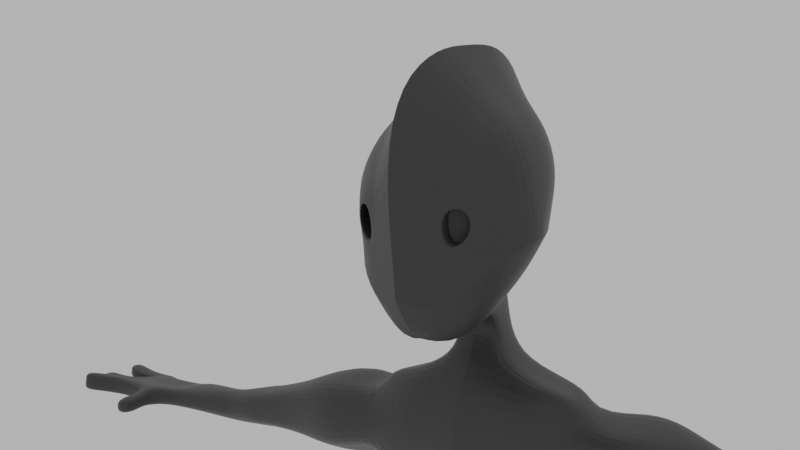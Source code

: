 # Source: 011.blend  (saved by Blender 2.80.75; exported with 4.5.12 LTS)
import bpy
from mathutils import Matrix  # noqa: F401  (used for matrix-valued properties, if any)

bpy.ops.wm.read_factory_settings(use_empty=True)
scene = bpy.context.scene
scene.name = 'Scene'

# ---- collections
col_collection = bpy.data.collections.new('Collection'); scene.collection.children.link(col_collection)

# ---- materials (node trees are filled in below, after node groups)
mat_material_002 = bpy.data.materials.new('Material.002')
mat_material_002.use_transparent_shadow = False

# ---- material node trees
mat_material_002.use_nodes = True; mat_material_002.node_tree.nodes.clear()
_N = mat_material_002.node_tree.nodes; _L = mat_material_002.node_tree.links
n0 = _N.new('ShaderNodeOutputMaterial'); n0.name = 'Material Output'; n0.location = (300, 300)
n1 = _N.new('ShaderNodeBsdfPrincipled'); n1.name = 'Principled BSDF'; n1.location = (10, 300)
n1.distribution = 'GGX'
n1.subsurface_method = 'BURLEY'
n1.inputs[0].default_value = (0.03741, 0.03741, 0.03741, 1.0)
n1.inputs[3].default_value = 1.45
n1.inputs[27].default_value = (0.0, 0.0, 0.0, 1.0)
n1.inputs[28].default_value = 1.0
_L.new(n1.outputs[0], n0.inputs[0])
n0.is_active_output = True

# ---- world
world_world = bpy.data.worlds.new('World'); scene.world = world_world
world_world.use_nodes = True; world_world.node_tree.nodes.clear()
_N = world_world.node_tree.nodes; _L = world_world.node_tree.links
n0 = _N.new('ShaderNodeOutputWorld'); n0.name = 'World Output'; n0.location = (300, 300)
n1 = _N.new('ShaderNodeBackground'); n1.name = 'Background'; n1.location = (10, 300)
n1.inputs[0].default_value = (0.5277, 0.5277, 0.5277, 1.0)
_L.new(n1.outputs[0], n0.inputs[0])
n0.is_active_output = True
world_world.color = (0.05088, 0.05088, 0.05088)
world_world.use_sun_shadow = False
world_world.sun_shadow_jitter_overblur = 0.0

# ---- cameras
cam_camera_001 = bpy.data.cameras.new('Camera.001')

# ---- meshes
me_cube_001 = bpy.data.meshes.new('Cube.001')
me_cube_001.from_pydata([(-0.8194, -0.6167, -1.488), (-0.8194, -0.8194, 0.8194), (-0.8194, 0.6859, -0.6933), (-0.8194, 1.24, 0.9309), (-1.0, 0.3333, -1.0), (-1.0, -0.2473, -1.284), (-1.0, -0.832, -0.8876), (-0.9342, -0.9647, 0.0257), (-1.0, -0.2008, 1.035), (-1.0, 0.6819, 1.092), (-1.0, 1.179, 0.3806), (-1.0, 1.0, -0.3333), (-0.3333, 0.8517, -0.8591), (-0.3333, 1.615, 1.163), (-0.3333, -0.7034, -1.979), (-0.3333, -1.0, 1.0), (-0.455, 1.071, 1.528), (-0.455, -0.2574, 1.418), (-0.455, 0.455, -1.365), (-0.455, -0.2871, -1.919), (-0.455, -1.069, -1.434), (-0.5209, -1.218, 0.03946), (-0.455, 1.365, -0.455), (-0.455, 1.714, 0.5474), (-1.365, -0.146, -0.4779), (-1.365, 0.1564, -0.4664), (-1.365, -0.455, 0.455), (-1.365, 0.4766, 0.4608), (0.0, 0.89, -0.588), (0.0, 1.78, 1.768), (0.0, -0.9215, -1.892), (0.0, -1.267, 1.578), (0.0, 1.145, 2.193), (0.0, -0.402, 2.064), (0.0, 1.302, -1.783), (0.0, -0.4326, -1.836), (0.0, -1.347, -1.257), (0.0, -1.581, 0.5766), (0.0, 1.488, -0.1173), (0.0, 1.902, 1.053), (0.2436, 0.2825, -0.708), (0.2096, 0.5427, -0.3485), (0.2379, 0.5116, -0.3419), (-0.9342, -0.9147, -0.4602), (-1.0, 1.065, -0.07216), (-0.5209, -1.121, -0.7179), (-0.455, 1.493, -0.08834), (-1.365, -0.2591, -0.1367), (-1.365, 0.2735, -0.1273), (0.0, 1.64, 0.3107), (0.0, -1.433, -0.5866), (-0.882, -0.95, -0.4142), (-0.882, -0.9874, -0.05108), (-0.5731, -1.177, -0.0408), (-0.5731, -1.104, -0.6068), (-0.9312, -0.7017, -0.3685), (-0.9312, -0.751, 0.1103), (-0.5239, -1.0, 0.1238), (-0.5239, -0.905, -0.6225), (-0.9312, -0.7017, -0.3685), (-0.9312, -0.751, 0.1103), (-0.5239, -1.0, 0.1238), (-0.5239, -0.905, -0.6225), (-1.0, 0.04301, -1.142), (-1.0, 0.2405, 1.064), (-0.455, 0.4066, 1.473), (-0.455, 0.08399, -1.642), (-1.365, 0.005193, -0.4722), (-1.365, 0.01078, 0.4579), (0.0, -0.002367, -1.507), (0.0, 0.3714, 2.129), (-1.365, 0.007235, -0.132), (0.0, 1.182, -1.226), (-0.2938, 1.102, -1.407), (-0.3764, 0.7244, -1.625), (0.0, 1.553, -2.273), (-0.3764, 0.4207, -1.706), (0.0, 0.3875, -1.579), (-0.2702, 1.206, -1.885), (-0.3358, 0.8686, -1.965), (0.0, 1.757, -2.722), (-0.3358, 0.619, -1.958), (0.0, 0.6176, -1.871), (-0.3301, 1.424, -2.302), (-0.4366, 0.8885, -2.351), (-0.4389, 0.5061, -2.284), (0.0, 0.4794, -2.257), (-0.409, 1.599, -2.686), (0.0, 1.606, -4.497), (-0.5456, 0.1429, -2.895), (0.0, 0.05491, -2.974), (0.0, 1.932, -3.391), (-0.4102, 1.752, -3.261), (0.0, 1.533, -5.449), (-0.5456, 0.08964, -3.5), (0.0, -0.006291, -3.679), (-0.409, 1.47, -4.21), (0.0, 1.544, -6.434), (-0.5456, 0.195, -3.827), (0.0, 0.1141, -4.057), (-0.4466, 1.348, -5.17), (-0.5456, 0.5068, -4.83), (0.0, 0.4765, -5.226), (-0.8255, 1.312, -5.672), (-1.084, 1.657, -7.093), (-0.8145, 0.6583, -5.684), (0.0, 0.6906, -6.609), (-0.8661, 1.424, -2.591), (-0.9726, 0.8885, -2.639), (-0.9749, 0.506, -2.572), (-0.945, 1.599, -2.686), (-1.082, 0.1467, -2.895), (-1.082, 0.09832, -3.5), (-1.114, 2.19, -3.348), (-1.082, 0.2049, -3.827), (-0.963, 1.349, -5.166), (-0.945, 1.47, -4.21), (-1.082, 0.5169, -4.83), (-0.9109, 1.307, -5.689), (-1.096, 0.377, -6.956), (-0.9318, 0.6624, -5.688), (-1.485, 1.424, -2.701), (-1.591, 0.8885, -2.749), (-1.814, 0.8264, -3.07), (-1.593, 0.5063, -2.682), (-1.627, 1.247, -3.004), (-1.699, 0.4855, -3.114), (-1.69, 0.2214, -3.485), (-1.573, 1.618, -3.281), (-3.476, 1.33, -3.247), (-1.561, 0.3112, -3.763), (-1.064, 1.348, -5.171), (-1.412, 0.7963, -4.958), (-1.445, 1.381, -4.089), (-1.769, 0.7995, -3.967), (-1.192, 0.519, -4.83), (-1.025, 1.304, -5.696), (-1.119, 0.798, -5.763), (-0.9411, 0.4968, -6.476), (-0.9535, 1.517, -6.407), (0.0, 1.793, -6.922), (0.0, 0.5421, -6.996), (-1.153, 1.517, -6.479), (-1.227, 0.717, -6.611), (0.0, 1.6, -7.098), (-1.368, 0.6901, -7.117), (0.0, 0.7361, -7.476), (0.0, 0.3874, -7.379), (-1.409, 1.678, -7.11), (-1.5, 0.6914, -7.264), (0.0, 0.89, -0.588), (0.0, -1.267, 1.578), (0.0, -0.4326, -1.836), (0.0, -1.347, -1.257), (0.0, -1.581, 0.5766), (0.0, 1.78, 1.768), (0.0, -0.9215, -1.892), (0.0, 1.145, 2.193), (0.0, -0.402, 2.064), (0.0, 1.488, -0.1173), (0.0, 1.902, 1.053), (0.0, 1.64, 0.3107), (0.0, -1.433, -0.5866), (0.0, -0.002367, -1.507), (0.0, 0.3714, 2.129), (0.0, 1.182, -1.226), (0.0, 0.3875, -1.579), (0.0, 1.302, -1.783), (0.0, 0.6176, -1.871), (0.0, 1.553, -2.273), (0.0, 0.4794, -2.257), (0.0, 1.757, -2.722), (0.0, 0.05491, -2.974), (0.0, 1.932, -3.391), (0.0, 1.533, -5.449), (0.0, -0.006291, -3.679), (0.0, 1.606, -4.497), (0.0, 1.544, -6.434), (0.0, 0.1141, -4.057), (0.0, 0.4765, -5.226), (0.0, 0.6906, -6.609), (0.0, 1.793, -6.922), (0.0, 0.5421, -6.996), (0.0, 1.836, -7.179), (0.0, 0.7361, -7.476), (0.0, 0.3874, -7.379), (-2.267, 1.569, -2.859), (-2.702, 0.809, -3.011), (-2.434, 0.2367, -3.114), (-2.434, 0.197, -3.601), (-2.267, 1.707, -3.308), (-4.26, 1.308, -3.455), (-2.249, 0.2941, -3.999), (-2.083, 1.451, -4.467), (-2.518, 0.809, -4.17), (-3.767, 0.8714, -3.349), (-3.587, 0.5391, -3.417), (-3.587, 0.5155, -3.743), (-3.476, 1.412, -3.547), (-3.464, 0.5731, -4.009), (-3.352, 1.26, -4.321), (-3.643, 0.8714, -4.123), (-4.484, 0.9074, -3.534), (-4.346, 0.6051, -3.587), (-4.346, 0.5842, -3.838), (-4.26, 1.38, -3.687), (-6.334, 1.359, -3.777), (-4.251, 0.6354, -4.043), (-4.165, 1.245, -4.284), (-4.389, 0.9074, -4.131), (-5.15, 1.249, -3.722), (-5.358, 0.9378, -3.665), (-5.2, 0.7192, -3.798), (-5.2, 0.7034, -3.944), (-5.15, 1.304, -3.856), (-5.145, 0.742, -4.063), (-5.095, 1.202, -4.204), (-5.268, 0.9378, -4.23), (-6.52, 0.9422, -3.811), (-6.406, 0.6038, -3.748), (-6.406, 0.5813, -3.943), (-6.334, 1.438, -3.877), (-6.327, 0.6364, -4.103), (-6.255, 1.292, -4.137), (-6.442, 0.9422, -4.071), (-2.608, 1.403, -4.521), (-3.036, 0.8268, -4.229), (-2.954, 0.2979, -3.668), (-2.954, 0.333, -3.189), (-2.772, 0.3835, -4.06), (-2.789, 1.629, -3.38), (-2.789, 1.507, -2.938), (-3.218, 0.8268, -3.088), (-5.059, 0.9242, -3.598), (-4.765, 1.232, -4.212), (-4.831, 1.288, -3.642), (-4.831, 1.353, -3.801), (-4.824, 0.6885, -4.046), (-4.96, 0.9242, -4.216), (-4.89, 0.6615, -3.732), (-4.89, 0.6428, -3.905), (-4.687, 0.9147, -3.566), (-4.467, 1.306, -3.489), (-4.594, 0.9147, -4.152), (-4.551, 0.6167, -3.618), (-4.551, 0.5962, -3.864), (-4.374, 1.245, -4.302), (-4.467, 1.377, -3.716), (-4.458, 0.6464, -4.066), (-4.508, 0.9083, -3.538), (-4.284, 1.307, -3.459), (-4.413, 0.9083, -4.134), (-4.37, 0.6065, -3.59), (-4.37, 0.5856, -3.841), (-4.189, 1.245, -4.286), (-4.284, 1.38, -3.69), (-4.275, 0.6367, -4.046), (-0.1186, 0.3863, -7.333), (-0.4078, 0.5225, -6.771), (-0.3017, 0.7256, -7.441), (-0.07729, 1.772, -6.877), (0.0, 1.769, -7.011), (-0.1487, 1.858, -7.381), (-0.4938, 1.989, -8.382), (-1.543, 1.782, -8.491), (-1.64, 0.6651, -8.94), (-0.4577, 0.7038, -8.658), (-1.473, 0.3237, -8.639), (-0.3446, 0.3338, -8.456), (-0.7405, 1.516, -9.191), (-1.306, 1.405, -9.145), (-1.402, 0.8043, -9.373), (-0.7488, 0.8251, -9.341), (-1.283, 0.6206, -9.23), (-0.669, 0.6261, -9.245), (-0.6885, 1.588, -10.17), (-1.273, 1.462, -9.903), (-1.461, 0.7832, -10.11), (-0.7543, 0.8068, -10.32), (-1.281, 0.5757, -10.0), (-0.6329, 0.5819, -10.25), (-0.5462, 1.904, -11.12), (-1.427, 1.714, -10.72), (-1.711, 0.6901, -11.03), (-0.6454, 0.7256, -11.35), (-1.44, 0.377, -10.87), (-0.4624, 0.3863, -11.24), (-0.6382, 1.904, -10.96), (-1.605, 1.714, -10.92), (-1.711, 0.6901, -11.03), (-0.6454, 0.7256, -11.35), (-1.44, 0.377, -10.87), (-0.4624, 0.3863, -11.24), (-0.5909, 1.904, -11.48), (-1.335, 1.714, -11.59), (-1.711, 0.6901, -11.75), (-0.8676, 0.7256, -11.92), (-1.44, 0.377, -11.59), (-0.4624, 0.3863, -11.96), (-1.505, -0.2016, -11.84), (-1.505, -0.2016, -11.27), (-1.677, 1.813, -12.15), (-1.677, 1.813, -10.68), (-0.6244, -0.2016, -11.84), (-0.6244, -0.2016, -11.27), (-0.4523, 1.813, -12.3), (-0.4523, 1.813, -10.68), (-1.245, -0.3705, -11.59), (-1.245, -0.3705, -11.25), (-0.8848, -0.3705, -11.25), (-0.8848, -0.3705, -11.59), (-1.677, 0.8058, -11.93), (-1.677, 0.8058, -10.92), (-0.4523, 0.8058, -11.93), (-0.4523, 0.8058, -10.92), (-7.259, 1.398, -3.785), (-7.167, 0.925, -3.821), (-7.224, 0.5866, -3.766), (-7.224, 0.564, -3.97), (-7.259, 1.477, -3.889), (-6.843, 0.9336, -3.816), (-7.263, 0.6191, -4.136), (-7.298, 1.331, -4.159), (-7.206, 0.925, -4.09), (-6.114, 0.6554, -4.083), (-6.189, 0.6033, -3.947), (-6.047, 1.276, -4.243), (-6.231, 0.9414, -4.159), (-6.121, 1.414, -3.847), (-6.121, 1.34, -3.693), (-6.312, 0.9414, -3.73), (-6.189, 0.6246, -3.78), (-7.803, 1.303, -3.821), (-7.738, 1.004, -3.847), (-7.774, 0.594, -3.748), (-7.774, 0.5715, -3.951), (-7.803, 1.359, -3.896), (-7.653, 0.9029, -3.886), (-7.813, 0.6265, -4.117), (-7.831, 1.255, -4.089), (-7.765, 1.004, -4.04), (-6.775, 1.284, -4.148), (-6.795, 1.351, -3.781), (-6.795, 1.429, -3.883), (-6.794, 0.6277, -4.119), (-6.823, 0.9336, -4.08), (-6.814, 0.5952, -3.757), (-6.814, 0.5727, -3.956), (-7.147, 0.3324, -3.858), (-7.147, 0.3178, -3.99), (-7.172, 0.3535, -4.098), (-6.867, 0.3591, -4.088), (-6.881, 0.338, -3.852), (-6.881, 0.3234, -3.982), (-7.163, 0.1536, -3.859), (-7.163, 0.1366, -4.011), (-7.192, 0.178, -4.136), (-6.84, 0.1845, -4.124), (-6.855, 0.1601, -3.851), (-6.855, 0.1431, -4.001), (-7.147, -0.1413, -3.899), (-7.147, -0.1572, -4.042), (-7.174, -0.1184, -4.159), (-6.843, -0.1123, -4.148), (-6.857, -0.1352, -3.892), (-6.857, -0.1511, -4.033), (-8.002, 0.5091, -3.705), (-7.988, 0.4916, -3.908), (-8.17, 0.8085, -3.767), (-8.101, 0.8257, -3.844), (-8.053, 0.5102, -4.074), (-8.2, 0.7842, -4.037), (-8.269, 0.3822, -3.683), (-8.255, 0.3647, -3.887), (-8.437, 0.6816, -3.746), (-8.368, 0.6988, -3.822), (-8.32, 0.3833, -4.053), (-8.467, 0.6573, -4.016), (-8.538, 0.2548, -3.662), (-8.524, 0.2373, -3.865), (-8.705, 0.5542, -3.724), (-8.637, 0.5714, -3.8), (-8.588, 0.2559, -4.031), (-8.736, 0.5299, -3.994), (-8.103, 1.16, -3.859), (-8.119, 0.9442, -3.877), (-8.092, 1.198, -3.912), (-8.092, 0.9206, -3.916), (-8.132, 1.133, -4.049), (-8.138, 0.9498, -4.014), (-8.532, 1.174, -3.872), (-8.547, 0.9677, -3.889), (-8.521, 1.21, -3.923), (-8.521, 0.9451, -3.926), (-8.559, 1.148, -4.053), (-8.565, 0.973, -4.02), (-8.865, 1.237, -3.845), (-8.887, 0.9352, -3.87), (-8.849, 1.29, -3.919), (-8.849, 0.9023, -3.924), (-8.905, 1.199, -4.11), (-8.913, 0.9431, -4.061), (-7.396, 1.569, -3.821), (-7.427, 1.615, -3.894), (-7.701, 1.332, -3.846), (-7.723, 1.365, -3.899), (-7.392, 1.514, -4.085), (-7.698, 1.293, -4.036), (-8.099, 1.583, -3.828), (-8.134, 1.584, -3.875), (-8.088, 1.338, -3.845), (-8.113, 1.339, -3.878), (-8.069, 1.565, -3.996), (-8.066, 1.325, -3.965), (-8.558, 1.719, -3.707), (-8.605, 1.781, -3.812), (-8.618, 1.374, -3.743), (-8.652, 1.418, -3.818), (-8.547, 1.642, -4.081), (-8.611, 1.318, -4.012)], [], [(27, 9, 3, 10), (21, 15, 1, 7), (17, 8, 1, 15), (158, 17, 15, 151), (155, 13, 16, 157), (164, 65, 17, 158), (13, 3, 9, 16), (65, 64, 8, 17), (5, 19, 14, 0), (2, 12, 18, 4), (63, 66, 19, 5), (14, 20, 6, 0), (7, 43, 51, 52), (156, 153, 20, 14), (162, 154, 21, 45), (154, 151, 15, 21), (2, 11, 22, 12), (44, 10, 23, 46), (10, 3, 13, 23), (4, 25, 11, 2), (48, 27, 10, 44), (0, 6, 24, 5), (63, 67, 25, 4), (43, 7, 26, 47), (71, 68, 27, 48), (7, 1, 8, 26), (68, 64, 9, 27), (160, 155, 29, 39), (161, 160, 39, 49), (150, 159, 38, 28), (163, 69, 35, 152), (66, 18, 74, 76), (152, 35, 30, 156), (159, 161, 49, 38), (67, 71, 48, 25), (6, 43, 47, 24), (25, 48, 44, 11), (11, 44, 46, 22), (153, 162, 45, 20), (20, 45, 43, 6), (54, 53, 57, 58), (43, 45, 54, 51), (21, 7, 52, 53), (45, 21, 53, 54), (58, 57, 61, 62), (52, 51, 55, 56), (51, 54, 58, 55), (53, 52, 56, 57), (62, 61, 60, 59), (56, 55, 59, 60), (55, 58, 62, 59), (57, 56, 60, 61), (24, 47, 71, 67), (150, 28, 72, 165), (26, 8, 64, 68), (47, 26, 68, 71), (5, 24, 67, 63), (4, 18, 66, 63), (16, 9, 64, 65), (157, 16, 65, 164), (74, 73, 78, 79), (165, 72, 34, 167), (18, 12, 73, 74), (163, 66, 76, 166), (79, 78, 83, 84), (167, 34, 75, 169), (166, 76, 81, 168), (76, 74, 79, 81), (169, 75, 80, 171), (105, 101, 117, 120), (168, 81, 85, 170), (81, 79, 84, 85), (172, 89, 94, 175), (84, 83, 107, 108), (89, 85, 109, 111), (170, 85, 89, 172), (100, 103, 118, 115), (175, 94, 98, 178), (92, 96, 116, 113), (171, 80, 91, 173), (96, 100, 115, 116), (178, 98, 101, 179), (173, 91, 88, 176), (101, 98, 114, 117), (98, 94, 112, 114), (179, 101, 105, 180), (176, 88, 93, 174), (85, 84, 108, 109), (138, 143, 149, 119), (135, 132, 137, 120, 117), (87, 92, 113, 110), (174, 93, 97, 177), (117, 114, 130, 135), (108, 107, 121, 122), (139, 104, 148, 142), (110, 113, 128, 125), (113, 116, 133, 128), (112, 111, 126, 127), (115, 118, 136, 131), (114, 112, 127, 130), (109, 108, 122, 124), (83, 87, 110, 107), (137, 136, 142, 143), (94, 89, 111, 112), (177, 97, 140, 181), (124, 122, 123, 126), (133, 134, 194, 193), (122, 121, 125, 123), (125, 128, 190, 186), (134, 130, 192, 194), (130, 134, 132, 135), (130, 127, 189, 192), (134, 133, 131, 132), (132, 131, 136, 137), (111, 109, 124, 126), (116, 115, 131, 133), (107, 110, 125, 121), (104, 145, 149, 148), (143, 142, 148, 149), (180, 105, 138, 258, 182), (118, 103, 139, 142, 136), (183, 144, 146, 184), (184, 146, 147, 185), (119, 149, 145), (182, 258, 257, 185), (141, 182, 185, 147), (257, 119, 267, 268), (262, 259, 266, 263), (106, 180, 182, 141), (139, 260, 262, 104), (103, 177, 181, 260, 139), (100, 174, 177, 103), (96, 176, 174, 100), (102, 179, 180, 106), (92, 173, 176, 96), (99, 178, 179, 102), (87, 171, 173, 92), (95, 175, 178, 99), (86, 170, 172, 90), (90, 172, 175, 95), (82, 168, 170, 86), (83, 169, 171, 87), (77, 166, 168, 82), (78, 167, 169, 83), (69, 163, 166, 77), (73, 165, 167, 78), (32, 157, 164, 70), (12, 150, 165, 73), (36, 50, 162, 153), (22, 46, 161, 159), (19, 152, 156, 14), (66, 163, 152, 19), (12, 22, 159, 150), (46, 23, 160, 161), (23, 13, 155, 160), (37, 31, 151, 154), (50, 37, 154, 162), (30, 36, 153, 156), (70, 164, 158, 33), (29, 155, 157, 32), (33, 158, 151, 31), (120, 137, 143, 138, 105), (231, 230, 198, 129), (229, 227, 197, 199), (225, 226, 201, 200), (227, 228, 196, 197), (123, 125, 186, 187), (128, 133, 193, 190), (126, 123, 187, 188), (127, 126, 188, 189), (199, 197, 204, 207), (200, 201, 209, 208), (197, 196, 203, 204), (196, 195, 202, 203), (230, 225, 200, 198), (232, 231, 129, 195), (226, 229, 199, 201), (228, 232, 195, 196), (238, 237, 215, 217), (233, 235, 210, 211), (236, 234, 216, 214), (235, 236, 214, 210), (129, 198, 205, 191), (198, 200, 208, 205), (195, 129, 191, 202), (201, 199, 207, 209), (328, 326, 223, 221), (329, 328, 221, 206), (324, 325, 220, 222), (326, 327, 224, 223), (239, 233, 211, 212), (240, 239, 212, 213), (234, 238, 217, 216), (237, 240, 213, 215), (345, 344, 321, 323), (320, 342, 315, 316), (343, 341, 322, 319), (342, 343, 319, 315), (330, 329, 206, 218), (327, 324, 222, 224), (331, 330, 218, 219), (325, 331, 219, 220), (188, 187, 232, 228), (194, 192, 229, 226), (187, 186, 231, 232), (190, 193, 225, 230), (189, 188, 228, 227), (193, 194, 226, 225), (192, 189, 227, 229), (186, 190, 230, 231), (248, 245, 240, 237), (246, 243, 238, 234), (245, 244, 239, 240), (244, 241, 233, 239), (242, 247, 236, 235), (247, 246, 234, 236), (241, 242, 235, 233), (243, 248, 237, 238), (251, 256, 248, 243), (249, 250, 242, 241), (255, 254, 246, 247), (250, 255, 247, 242), (252, 249, 241, 244), (253, 252, 244, 245), (254, 251, 243, 246), (256, 253, 245, 248), (207, 204, 253, 256), (208, 209, 251, 254), (204, 203, 252, 253), (203, 202, 249, 252), (191, 205, 255, 250), (205, 208, 254, 255), (202, 191, 250, 249), (209, 207, 256, 251), (257, 259, 184, 185), (259, 262, 183, 184), (257, 258, 138, 119), (266, 268, 274, 272), (264, 263, 269, 270), (119, 145, 265, 267), (104, 262, 263, 264), (259, 257, 268, 266), (145, 104, 264, 265), (269, 272, 278, 275), (271, 270, 276, 277), (267, 265, 271, 273), (265, 264, 270, 271), (263, 266, 272, 269), (268, 267, 273, 274), (276, 275, 281, 282), (280, 279, 285, 286), (274, 273, 279, 280), (270, 269, 275, 276), (272, 274, 280, 278), (273, 271, 277, 279), (281, 284, 290, 287), (283, 282, 288, 289), (278, 280, 286, 284), (279, 277, 283, 285), (277, 276, 282, 283), (275, 278, 284, 281), (262, 260, 181, 140, 261, 144, 183), (290, 292, 298, 296), (288, 287, 293, 294), (286, 285, 291, 292), (282, 281, 287, 288), (284, 286, 292, 290), (285, 283, 289, 291), (295, 296, 298, 297), (294, 293, 296, 295), (291, 289, 295, 297), (289, 288, 294, 295), (287, 290, 296, 293), (292, 291, 297, 298), (311, 312, 302, 301), (301, 302, 306, 305), (313, 314, 304, 303), (300, 299, 307, 308), (311, 313, 303, 299), (314, 312, 300, 304), (310, 309, 308, 307), (299, 303, 310, 307), (304, 300, 308, 309), (303, 304, 309, 310), (306, 302, 312, 314), (301, 305, 313, 311), (305, 306, 314, 313), (299, 300, 312, 311), (153, 20, 6, 24, 67, 25, 11, 22, 159, 38, 36), (317, 316, 333, 334), (323, 321, 338, 340), (316, 315, 332, 333), (336, 332, 404, 405), (346, 320, 316, 317), (344, 347, 353, 351), (341, 345, 323, 322), (347, 346, 352, 353), (213, 212, 331, 325), (212, 211, 330, 331), (217, 215, 324, 327), (211, 210, 329, 330), (216, 217, 327, 326), (215, 213, 325, 324), (210, 214, 328, 329), (214, 216, 326, 328), (339, 340, 389, 388), (337, 340, 371, 369), (335, 334, 366, 367), (340, 337, 387, 389), (318, 317, 334, 335), (322, 323, 340, 339), (321, 318, 335, 338), (332, 315, 402, 404), (222, 220, 347, 344), (223, 224, 345, 341), (220, 219, 346, 347), (219, 218, 320, 346), (206, 221, 343, 342), (221, 223, 341, 343), (218, 206, 342, 320), (224, 222, 344, 345), (348, 349, 355, 354), (350, 351, 357, 356), (317, 318, 349, 348), (321, 344, 351, 350), (346, 317, 348, 352), (318, 321, 350, 349), (359, 358, 364, 365), (355, 356, 362, 361), (351, 353, 359, 357), (352, 348, 354, 358), (349, 350, 356, 355), (353, 352, 358, 359), (365, 364, 360, 361), (363, 365, 361, 362), (356, 357, 363, 362), (354, 355, 361, 360), (357, 359, 365, 363), (358, 354, 360, 364), (368, 369, 375, 374), (369, 371, 377, 375), (338, 335, 367, 370), (333, 337, 369, 368), (340, 338, 370, 371), (334, 333, 368, 366), (376, 373, 379, 382), (377, 376, 382, 383), (367, 366, 372, 373), (371, 370, 376, 377), (370, 367, 373, 376), (366, 368, 374, 372), (379, 381, 383, 382), (378, 380, 381, 379), (372, 374, 380, 378), (375, 377, 383, 381), (374, 375, 381, 380), (373, 372, 378, 379), (386, 388, 394, 392), (384, 386, 392, 390), (337, 333, 385, 387), (332, 336, 386, 384), (336, 339, 388, 386), (333, 332, 384, 385), (391, 390, 396, 397), (393, 391, 397, 399), (388, 389, 395, 394), (387, 385, 391, 393), (385, 384, 390, 391), (389, 387, 393, 395), (397, 396, 398, 399), (399, 398, 400, 401), (395, 393, 399, 401), (390, 392, 398, 396), (392, 394, 400, 398), (394, 395, 401, 400), (405, 404, 410, 411), (402, 403, 409, 408), (339, 336, 405, 407), (322, 339, 407, 406), (315, 319, 403, 402), (319, 322, 406, 403), (409, 412, 418, 415), (413, 411, 417, 419), (406, 407, 413, 412), (404, 402, 408, 410), (407, 405, 411, 413), (403, 406, 412, 409), (415, 418, 419, 417), (414, 415, 417, 416), (408, 409, 415, 414), (411, 410, 416, 417), (412, 413, 419, 418), (410, 408, 414, 416)])
_uv = me_cube_001.uv_layers.new(name='UVMap')
_uv.uv.foreach_set('vector', [0.5417, 0.1667, 0.625, 0.1667, 0.625, 0.25, 0.5417, 0.25, 0.5417, 0.9167, 0.625, 0.9167, 0.625, 1.0, 0.5417, 1.0, 0.7917, 0.6667, 0.875, 0.6667, 0.875, 0.75, 0.7917, 0.75, 0.75, 0.6667, 0.7917, 0.6667, 0.7917, 0.75, 0.75, 0.75, 0.75, 0.5, 0.7917, 0.5, 0.7917, 0.5833, 0.75, 0.5833, 0.75, 0.625, 0.7917, 0.625, 0.7917, 0.6667, 0.75, 0.6667, 0.7917, 0.5, 0.875, 0.5, 0.875, 0.5833, 0.7917, 0.5833, 0.7917, 0.625, 0.875, 0.625, 0.875, 0.6667, 0.7917, 0.6667, 0.125, 0.6667, 0.2083, 0.6667, 0.2083, 0.75, 0.125, 0.75, 0.125, 0.5, 0.2083, 0.5, 0.2083, 0.5833, 0.125, 0.5833, 0.125, 0.625, 0.2083, 0.625, 0.2083, 0.6667, 0.125, 0.6667, 0.375, 0.9167, 0.4583, 0.9167, 0.4583, 1.0, 0.375, 1.0, 0.5417, 0.0, 0.4888, 0.0, 0.4888, 0.0, 0.5417, 0.0, 0.375, 0.875, 0.4583, 0.875, 0.4583, 0.9167, 0.375, 0.9167, 0.4888, 0.875, 0.5417, 0.875, 0.5417, 0.9167, 0.4888, 0.9167, 0.5417, 0.875, 0.625, 0.875, 0.625, 0.9167, 0.5417, 0.9167, 0.375, 0.25, 0.4583, 0.25, 0.4583, 0.3333, 0.375, 0.3333, 0.4888, 0.25, 0.5417, 0.25, 0.5417, 0.3333, 0.4888, 0.3333, 0.5417, 0.25, 0.625, 0.25, 0.625, 0.3333, 0.5417, 0.3333, 0.375, 0.1667, 0.4583, 0.1667, 0.4583, 0.25, 0.375, 0.25, 0.4888, 0.1667, 0.5417, 0.1667, 0.5417, 0.25, 0.4888, 0.25, 0.375, 0.0, 0.4583, 0.0, 0.4583, 0.08333, 0.375, 0.08333, 0.375, 0.125, 0.4583, 0.125, 0.4583, 0.1667, 0.375, 0.1667, 0.4888, 0.0, 0.5417, 0.0, 0.5417, 0.08333, 0.4888, 0.08333, 0.4888, 0.125, 0.5417, 0.125, 0.5417, 0.1667, 0.4888, 0.1667, 0.5417, 0.0, 0.625, 0.0, 0.625, 0.08333, 0.5417, 0.08333, 0.5417, 0.125, 0.625, 0.125, 0.625, 0.1667, 0.5417, 0.1667, 0.5417, 0.375, 0.625, 0.375, 0.625, 0.375, 0.5417, 0.375, 0.4888, 0.375, 0.5417, 0.375, 0.5417, 0.375, 0.4888, 0.375, 0.375, 0.375, 0.4583, 0.375, 0.4583, 0.375, 0.375, 0.375, 0.25, 0.625, 0.25, 0.625, 0.25, 0.6667, 0.25, 0.6667, 0.2083, 0.625, 0.2083, 0.5833, 0.2083, 0.5833, 0.2083, 0.625, 0.25, 0.6667, 0.25, 0.6667, 0.25, 0.75, 0.25, 0.75, 0.4583, 0.375, 0.4888, 0.375, 0.4888, 0.375, 0.4583, 0.375, 0.4583, 0.125, 0.4888, 0.125, 0.4888, 0.1667, 0.4583, 0.1667, 0.4583, 0.0, 0.4888, 0.0, 0.4888, 0.08333, 0.4583, 0.08333, 0.4583, 0.1667, 0.4888, 0.1667, 0.4888, 0.25, 0.4583, 0.25, 0.4583, 0.25, 0.4888, 0.25, 0.4888, 0.3333, 0.4583, 0.3333, 0.4583, 0.875, 0.4888, 0.875, 0.4888, 0.9167, 0.4583, 0.9167, 0.4583, 0.9167, 0.4888, 0.9167, 0.4888, 1.0, 0.4583, 1.0, 0.4888, 0.9167, 0.5417, 0.9167, 0.5417, 0.9167, 0.4888, 0.9167, 0.4888, 1.0, 0.4888, 0.9167, 0.4888, 0.9167, 0.4888, 1.0, 0.5417, 0.9167, 0.5417, 1.0, 0.5417, 1.0, 0.5417, 0.9167, 0.4888, 0.9167, 0.5417, 0.9167, 0.5417, 0.9167, 0.4888, 0.9167, 0.4888, 0.9167, 0.5417, 0.9167, 0.5417, 0.9167, 0.4888, 0.9167, 0.5417, 0.0, 0.4888, 0.0, 0.4888, 0.0, 0.5417, 0.0, 0.4888, 1.0, 0.4888, 0.9167, 0.4888, 0.9167, 0.4888, 1.0, 0.5417, 0.9167, 0.5417, 1.0, 0.5417, 1.0, 0.5417, 0.9167, 0.4888, 0.9167, 0.5417, 0.9167, 0.5417, 1.0, 0.4888, 1.0, 0.5417, 0.0, 0.4888, 0.0, 0.4888, 0.0, 0.5417, 0.0, 0.4888, 1.0, 0.4888, 0.9167, 0.4888, 0.9167, 0.4888, 1.0, 0.5417, 0.9167, 0.5417, 1.0, 0.5417, 1.0, 0.5417, 0.9167, 0.4583, 0.08333, 0.4888, 0.08333, 0.4888, 0.125, 0.4583, 0.125, 0.375, 0.375, 0.375, 0.375, 0.375, 0.375, 0.375, 0.375, 0.5417, 0.08333, 0.625, 0.08333, 0.625, 0.125, 0.5417, 0.125, 0.4888, 0.08333, 0.5417, 0.08333, 0.5417, 0.125, 0.4888, 0.125, 0.375, 0.08333, 0.4583, 0.08333, 0.4583, 0.125, 0.375, 0.125, 0.125, 0.5833, 0.2083, 0.5833, 0.2083, 0.625, 0.125, 0.625, 0.7917, 0.5833, 0.875, 0.5833, 0.875, 0.625, 0.7917, 0.625, 0.75, 0.5833, 0.7917, 0.5833, 0.7917, 0.625, 0.75, 0.625, 0.2083, 0.5833, 0.2083, 0.5, 0.2083, 0.5, 0.2083, 0.5833, 0.375, 0.375, 0.375, 0.375, 0.375, 0.375, 0.375, 0.375, 0.2083, 0.5833, 0.2083, 0.5, 0.2083, 0.5, 0.2083, 0.5833, 0.25, 0.625, 0.2083, 0.625, 0.2083, 0.625, 0.25, 0.625, 0.2083, 0.5833, 0.2083, 0.5, 0.2083, 0.5, 0.2083, 0.5833, 0.375, 0.375, 0.375, 0.375, 0.375, 0.375, 0.375, 0.375, 0.25, 0.625, 0.2083, 0.625, 0.2083, 0.625, 0.25, 0.625, 0.2083, 0.625, 0.2083, 0.5833, 0.2083, 0.5833, 0.2083, 0.625, 0.375, 0.375, 0.375, 0.375, 0.375, 0.375, 0.375, 0.375, 0.2083, 0.625, 0.2083, 0.625, 0.2083, 0.625, 0.2083, 0.625, 0.25, 0.625, 0.2083, 0.625, 0.2083, 0.625, 0.25, 0.625, 0.2083, 0.625, 0.2083, 0.5833, 0.2083, 0.5833, 0.2083, 0.625, 0.25, 0.625, 0.2083, 0.625, 0.2083, 0.625, 0.25, 0.625, 0.2083, 0.5833, 0.2083, 0.5, 0.2083, 0.5, 0.2083, 0.5833, 0.2083, 0.625, 0.2083, 0.625, 0.2083, 0.625, 0.2083, 0.625, 0.25, 0.625, 0.2083, 0.625, 0.2083, 0.625, 0.25, 0.625, 0.375, 0.3333, 0.375, 0.3333, 0.375, 0.3333, 0.375, 0.3333, 0.25, 0.625, 0.2083, 0.625, 0.2083, 0.625, 0.25, 0.625, 0.375, 0.3333, 0.375, 0.3333, 0.375, 0.3333, 0.375, 0.3333, 0.375, 0.375, 0.375, 0.375, 0.375, 0.375, 0.375, 0.375, 0.375, 0.3333, 0.375, 0.3333, 0.375, 0.3333, 0.375, 0.3333, 0.25, 0.625, 0.2083, 0.625, 0.2083, 0.625, 0.25, 0.625, 0.375, 0.375, 0.375, 0.375, 0.375, 0.375, 0.375, 0.375, 0.2083, 0.625, 0.2083, 0.625, 0.2083, 0.625, 0.2083, 0.625, 0.2083, 0.625, 0.2083, 0.625, 0.2083, 0.625, 0.2083, 0.625, 0.25, 0.625, 0.2083, 0.625, 0.2083, 0.625, 0.25, 0.625, 0.375, 0.375, 0.375, 0.375, 0.375, 0.375, 0.375, 0.375, 0.2083, 0.625, 0.2083, 0.5833, 0.2083, 0.5833, 0.2083, 0.625, 0.2083, 0.625, 0.2083, 0.5833, 0.2083, 0.5833, 0.2083, 0.625, 0.2083, 0.625, 0.2083, 0.5833, 0.2083, 0.5833, 0.2083, 0.625, 0.2083, 0.625, 0.375, 0.3333, 0.375, 0.3333, 0.375, 0.3333, 0.375, 0.3333, 0.375, 0.375, 0.375, 0.375, 0.375, 0.375, 0.375, 0.375, 0.2083, 0.625, 0.2083, 0.625, 0.2083, 0.625, 0.2083, 0.625, 0.2083, 0.5833, 0.2083, 0.5, 0.2083, 0.5, 0.2083, 0.5833, 0.375, 0.3333, 0.375, 0.3333, 0.375, 0.3333, 0.375, 0.3333, 0.375, 0.3333, 0.375, 0.3333, 0.375, 0.3333, 0.375, 0.3333, 0.375, 0.3333, 0.375, 0.3333, 0.375, 0.3333, 0.375, 0.3333, 0.2083, 0.625, 0.2083, 0.625, 0.2083, 0.625, 0.2083, 0.625, 0.375, 0.3333, 0.375, 0.3333, 0.375, 0.3333, 0.375, 0.3333, 0.2083, 0.625, 0.2083, 0.625, 0.2083, 0.625, 0.2083, 0.625, 0.2083, 0.625, 0.2083, 0.5833, 0.2083, 0.5833, 0.2083, 0.625, 0.375, 0.3333, 0.375, 0.3333, 0.375, 0.3333, 0.375, 0.3333, 0.2083, 0.5833, 0.2083, 0.5, 0.2083, 0.5, 0.2083, 0.5833, 0.2083, 0.625, 0.2083, 0.625, 0.2083, 0.625, 0.2083, 0.625, 0.375, 0.375, 0.375, 0.375, 0.375, 0.375, 0.375, 0.375, 0.2083, 0.625, 0.2083, 0.5833, 0.2083, 0.5833, 0.2083, 0.625, 0.2083, 0.5, 0.2083, 0.5833, 0.2083, 0.5833, 0.2083, 0.5, 0.2083, 0.5833, 0.2083, 0.5, 0.2083, 0.5, 0.2083, 0.5833, 0.375, 0.3333, 0.375, 0.3333, 0.375, 0.3333, 0.375, 0.3333, 0.2083, 0.5833, 0.2083, 0.625, 0.2083, 0.625, 0.2083, 0.5833, 0.2083, 0.625, 0.2083, 0.5833, 0.2083, 0.5833, 0.2083, 0.625, 0.2083, 0.625, 0.2083, 0.625, 0.2083, 0.625, 0.2083, 0.625, 0.2083, 0.5833, 0.2083, 0.5, 0.2083, 0.5, 0.2083, 0.5833, 0.2083, 0.5833, 0.2083, 0.5, 0.2083, 0.5, 0.2083, 0.5833, 0.2083, 0.625, 0.2083, 0.625, 0.2083, 0.625, 0.2083, 0.625, 0.375, 0.3333, 0.375, 0.3333, 0.375, 0.3333, 0.375, 0.3333, 0.375, 0.3333, 0.375, 0.3333, 0.375, 0.3333, 0.375, 0.3333, 0.2083, 0.5, 0.2083, 0.5833, 0.2083, 0.5833, 0.2083, 0.5, 0.2083, 0.5833, 0.2083, 0.5, 0.2083, 0.5, 0.2083, 0.5833, 0.25, 0.625, 0.2083, 0.625, 0.2083, 0.625, 0.2319, 0.625, 0.25, 0.625, 0.375, 0.3333, 0.375, 0.3333, 0.375, 0.3333, 0.375, 0.3333, 0.375, 0.3333, 0.25, 0.5, 0.25, 0.5, 0.25, 0.5833, 0.25, 0.5833, 0.25, 0.5833, 0.25, 0.5833, 0.25, 0.625, 0.25, 0.625, 0.2083, 0.625, 0.2083, 0.5833, 0.2083, 0.5833, 0.25, 0.625, 0.2319, 0.625, 0.2455, 0.625, 0.25, 0.625, 0.25, 0.625, 0.25, 0.625, 0.25, 0.625, 0.25, 0.625, 0.2455, 0.625, 0.2083, 0.625, 0.2083, 0.625, 0.2455, 0.625, 0.2422, 0.5, 0.2459, 0.5833, 0.2459, 0.5833, 0.2422, 0.5, 0.25, 0.625, 0.25, 0.625, 0.25, 0.625, 0.25, 0.625, 0.375, 0.3333, 0.375, 0.369, 0.375, 0.3672, 0.375, 0.3333, 0.375, 0.3333, 0.375, 0.375, 0.375, 0.375, 0.375, 0.369, 0.375, 0.3333, 0.375, 0.3333, 0.375, 0.375, 0.375, 0.375, 0.375, 0.3333, 0.375, 0.3333, 0.375, 0.375, 0.375, 0.375, 0.375, 0.3333, 0.25, 0.625, 0.25, 0.625, 0.25, 0.625, 0.25, 0.625, 0.375, 0.3333, 0.375, 0.375, 0.375, 0.375, 0.375, 0.3333, 0.25, 0.625, 0.25, 0.625, 0.25, 0.625, 0.25, 0.625, 0.375, 0.3333, 0.375, 0.375, 0.375, 0.375, 0.375, 0.3333, 0.25, 0.625, 0.25, 0.625, 0.25, 0.625, 0.25, 0.625, 0.25, 0.625, 0.25, 0.625, 0.25, 0.625, 0.25, 0.625, 0.25, 0.625, 0.25, 0.625, 0.25, 0.625, 0.25, 0.625, 0.25, 0.625, 0.25, 0.625, 0.25, 0.625, 0.25, 0.625, 0.375, 0.3333, 0.375, 0.375, 0.375, 0.375, 0.375, 0.3333, 0.25, 0.625, 0.25, 0.625, 0.25, 0.625, 0.25, 0.625, 0.375, 0.3333, 0.375, 0.375, 0.375, 0.375, 0.375, 0.3333, 0.25, 0.625, 0.25, 0.625, 0.25, 0.625, 0.25, 0.625, 0.375, 0.3333, 0.375, 0.375, 0.375, 0.375, 0.375, 0.3333, 0.75, 0.5833, 0.75, 0.5833, 0.75, 0.625, 0.75, 0.625, 0.375, 0.3333, 0.375, 0.375, 0.375, 0.375, 0.375, 0.3333, 0.4583, 0.875, 0.4888, 0.875, 0.4888, 0.875, 0.4583, 0.875, 0.4583, 0.3333, 0.4888, 0.3333, 0.4888, 0.375, 0.4583, 0.375, 0.2083, 0.6667, 0.25, 0.6667, 0.25, 0.75, 0.2083, 0.75, 0.2083, 0.625, 0.25, 0.625, 0.25, 0.6667, 0.2083, 0.6667, 0.375, 0.3333, 0.4583, 0.3333, 0.4583, 0.375, 0.375, 0.375, 0.4888, 0.3333, 0.5417, 0.3333, 0.5417, 0.375, 0.4888, 0.375, 0.5417, 0.3333, 0.625, 0.3333, 0.625, 0.375, 0.5417, 0.375, 0.5417, 0.875, 0.625, 0.875, 0.625, 0.875, 0.5417, 0.875, 0.4888, 0.875, 0.5417, 0.875, 0.5417, 0.875, 0.4888, 0.875, 0.375, 0.875, 0.4583, 0.875, 0.4583, 0.875, 0.375, 0.875, 0.75, 0.625, 0.75, 0.625, 0.75, 0.6667, 0.75, 0.6667, 0.75, 0.5, 0.75, 0.5, 0.75, 0.5833, 0.75, 0.5833, 0.75, 0.6667, 0.75, 0.6667, 0.75, 0.75, 0.75, 0.75, 0.2083, 0.625, 0.2083, 0.5833, 0.2083, 0.5833, 0.2083, 0.625, 0.2083, 0.625, 0.375, 0.3333, 0.375, 0.3333, 0.375, 0.3333, 0.375, 0.3333, 0.2083, 0.625, 0.2083, 0.625, 0.2083, 0.625, 0.2083, 0.625, 0.2083, 0.5, 0.2083, 0.5833, 0.2083, 0.5833, 0.2083, 0.5, 0.2083, 0.625, 0.2083, 0.625, 0.2083, 0.625, 0.2083, 0.625, 0.2083, 0.5833, 0.2083, 0.5, 0.2083, 0.5, 0.2083, 0.5833, 0.375, 0.3333, 0.375, 0.3333, 0.375, 0.3333, 0.375, 0.3333, 0.2083, 0.625, 0.2083, 0.5833, 0.2083, 0.5833, 0.2083, 0.625, 0.2083, 0.625, 0.2083, 0.625, 0.2083, 0.625, 0.2083, 0.625, 0.2083, 0.625, 0.2083, 0.625, 0.2083, 0.625, 0.2083, 0.625, 0.2083, 0.5, 0.2083, 0.5833, 0.2083, 0.5833, 0.2083, 0.5, 0.2083, 0.625, 0.2083, 0.625, 0.2083, 0.625, 0.2083, 0.625, 0.2083, 0.625, 0.2083, 0.5833, 0.2083, 0.5833, 0.2083, 0.625, 0.375, 0.3333, 0.375, 0.3333, 0.375, 0.3333, 0.375, 0.3333, 0.2083, 0.5833, 0.2083, 0.5, 0.2083, 0.5, 0.2083, 0.5833, 0.2083, 0.5833, 0.2083, 0.625, 0.2083, 0.625, 0.2083, 0.5833, 0.2083, 0.625, 0.2083, 0.5833, 0.2083, 0.5833, 0.2083, 0.625, 0.2083, 0.5833, 0.2083, 0.625, 0.2083, 0.625, 0.2083, 0.5833, 0.2083, 0.5833, 0.2083, 0.5, 0.2083, 0.5, 0.2083, 0.5833, 0.375, 0.3333, 0.375, 0.3333, 0.375, 0.3333, 0.375, 0.3333, 0.375, 0.3333, 0.375, 0.3333, 0.375, 0.3333, 0.375, 0.3333, 0.375, 0.3333, 0.375, 0.3333, 0.375, 0.3333, 0.375, 0.3333, 0.375, 0.3333, 0.375, 0.3333, 0.375, 0.3333, 0.375, 0.3333, 0.2083, 0.5833, 0.2083, 0.5, 0.2083, 0.5, 0.2083, 0.5833, 0.2083, 0.5833, 0.2083, 0.625, 0.2083, 0.625, 0.2083, 0.5833, 0.375, 0.3333, 0.375, 0.3333, 0.375, 0.3333, 0.375, 0.3333, 0.375, 0.3333, 0.375, 0.3333, 0.375, 0.3333, 0.375, 0.3333, 0.2083, 0.625, 0.2083, 0.625, 0.2083, 0.625, 0.2083, 0.625, 0.2083, 0.5, 0.2083, 0.5833, 0.2083, 0.5833, 0.2083, 0.5, 0.2083, 0.625, 0.2083, 0.5833, 0.2083, 0.5833, 0.2083, 0.625, 0.2083, 0.625, 0.2083, 0.625, 0.2083, 0.625, 0.2083, 0.625, 0.2083, 0.5, 0.2083, 0.5833, 0.2083, 0.5833, 0.2083, 0.5, 0.2083, 0.625, 0.2083, 0.625, 0.2083, 0.625, 0.2083, 0.625, 0.2083, 0.5833, 0.2083, 0.625, 0.2083, 0.625, 0.2083, 0.5833, 0.2083, 0.5833, 0.2083, 0.5, 0.2083, 0.5, 0.2083, 0.5833, 0.375, 0.3333, 0.375, 0.3333, 0.375, 0.3333, 0.375, 0.3333, 0.375, 0.3333, 0.375, 0.3333, 0.375, 0.3333, 0.375, 0.3333, 0.2083, 0.5833, 0.2083, 0.5, 0.2083, 0.5, 0.2083, 0.5833, 0.2083, 0.5833, 0.2083, 0.625, 0.2083, 0.625, 0.2083, 0.5833, 0.2083, 0.625, 0.2083, 0.5833, 0.2083, 0.5833, 0.2083, 0.625, 0.2083, 0.625, 0.2083, 0.625, 0.2083, 0.625, 0.2083, 0.625, 0.2083, 0.625, 0.2083, 0.5833, 0.2083, 0.5833, 0.2083, 0.625, 0.2083, 0.5833, 0.2083, 0.625, 0.2083, 0.625, 0.2083, 0.5833, 0.2083, 0.5833, 0.2083, 0.5, 0.2083, 0.5, 0.2083, 0.5833, 0.375, 0.3333, 0.375, 0.3333, 0.375, 0.3333, 0.375, 0.3333, 0.2083, 0.625, 0.2083, 0.625, 0.2083, 0.625, 0.2083, 0.625, 0.2083, 0.5, 0.2083, 0.5833, 0.2083, 0.5833, 0.2083, 0.5, 0.2083, 0.625, 0.2083, 0.625, 0.2083, 0.625, 0.2083, 0.625, 0.375, 0.3333, 0.375, 0.3333, 0.375, 0.3333, 0.375, 0.3333, 0.2083, 0.625, 0.2083, 0.625, 0.2083, 0.625, 0.2083, 0.625, 0.2083, 0.5, 0.2083, 0.5833, 0.2083, 0.5833, 0.2083, 0.5, 0.2083, 0.625, 0.2083, 0.625, 0.2083, 0.625, 0.2083, 0.625, 0.2083, 0.625, 0.2083, 0.5833, 0.2083, 0.5833, 0.2083, 0.625, 0.375, 0.3333, 0.375, 0.3333, 0.375, 0.3333, 0.375, 0.3333, 0.375, 0.3333, 0.375, 0.3333, 0.375, 0.3333, 0.375, 0.3333, 0.2083, 0.5833, 0.2083, 0.5, 0.2083, 0.5, 0.2083, 0.5833, 0.2083, 0.5833, 0.2083, 0.625, 0.2083, 0.625, 0.2083, 0.5833, 0.2083, 0.5833, 0.2083, 0.625, 0.2083, 0.625, 0.2083, 0.5833, 0.2083, 0.5833, 0.2083, 0.5, 0.2083, 0.5, 0.2083, 0.5833, 0.375, 0.3333, 0.375, 0.3333, 0.375, 0.3333, 0.375, 0.3333, 0.375, 0.3333, 0.375, 0.3333, 0.375, 0.3333, 0.375, 0.3333, 0.2083, 0.625, 0.2083, 0.5833, 0.2083, 0.5833, 0.2083, 0.625, 0.2083, 0.625, 0.2083, 0.625, 0.2083, 0.625, 0.2083, 0.625, 0.2083, 0.5, 0.2083, 0.5833, 0.2083, 0.5833, 0.2083, 0.5, 0.2083, 0.625, 0.2083, 0.625, 0.2083, 0.625, 0.2083, 0.625, 0.2083, 0.625, 0.2083, 0.625, 0.2083, 0.625, 0.2083, 0.625, 0.2083, 0.5, 0.2083, 0.5833, 0.2083, 0.5833, 0.2083, 0.5, 0.2083, 0.625, 0.2083, 0.625, 0.2083, 0.625, 0.2083, 0.625, 0.2083, 0.625, 0.2083, 0.5833, 0.2083, 0.5833, 0.2083, 0.625, 0.375, 0.3333, 0.375, 0.3333, 0.375, 0.3333, 0.375, 0.3333, 0.375, 0.3333, 0.375, 0.3333, 0.375, 0.3333, 0.375, 0.3333, 0.2083, 0.5833, 0.2083, 0.5, 0.2083, 0.5, 0.2083, 0.5833, 0.2083, 0.5833, 0.2083, 0.625, 0.2083, 0.625, 0.2083, 0.5833, 0.2455, 0.625, 0.2459, 0.5833, 0.25, 0.5833, 0.25, 0.625, 0.2459, 0.5833, 0.2422, 0.5, 0.25, 0.5, 0.25, 0.5833, 0.2455, 0.625, 0.2319, 0.625, 0.2083, 0.625, 0.2083, 0.625, 0.2459, 0.5833, 0.2455, 0.625, 0.2455, 0.625, 0.2459, 0.5833, 0.375, 0.3333, 0.375, 0.3672, 0.375, 0.3672, 0.375, 0.3333, 0.2083, 0.625, 0.2083, 0.5833, 0.2083, 0.5833, 0.2083, 0.625, 0.375, 0.3333, 0.375, 0.3672, 0.375, 0.3672, 0.375, 0.3333, 0.2459, 0.5833, 0.2455, 0.625, 0.2455, 0.625, 0.2459, 0.5833, 0.2083, 0.5833, 0.2083, 0.5, 0.2083, 0.5, 0.2083, 0.5833, 0.2422, 0.5, 0.2459, 0.5833, 0.2459, 0.5833, 0.2422, 0.5, 0.2083, 0.5833, 0.2083, 0.5, 0.2083, 0.5, 0.2083, 0.5833, 0.2083, 0.625, 0.2083, 0.5833, 0.2083, 0.5833, 0.2083, 0.625, 0.2083, 0.5833, 0.2083, 0.5, 0.2083, 0.5, 0.2083, 0.5833, 0.2422, 0.5, 0.2459, 0.5833, 0.2459, 0.5833, 0.2422, 0.5, 0.2455, 0.625, 0.2083, 0.625, 0.2083, 0.625, 0.2455, 0.625, 0.375, 0.3333, 0.375, 0.3672, 0.375, 0.3672, 0.375, 0.3333, 0.2455, 0.625, 0.2083, 0.625, 0.2083, 0.625, 0.2455, 0.625, 0.2455, 0.625, 0.2083, 0.625, 0.2083, 0.625, 0.2455, 0.625, 0.375, 0.3333, 0.375, 0.3672, 0.375, 0.3672, 0.375, 0.3333, 0.2459, 0.5833, 0.2455, 0.625, 0.2455, 0.625, 0.2459, 0.5833, 0.2083, 0.625, 0.2083, 0.5833, 0.2083, 0.5833, 0.2083, 0.625, 0.2422, 0.5, 0.2459, 0.5833, 0.2459, 0.5833, 0.2422, 0.5, 0.2083, 0.5833, 0.2083, 0.5, 0.2083, 0.5, 0.2083, 0.5833, 0.2459, 0.5833, 0.2455, 0.625, 0.2455, 0.625, 0.2459, 0.5833, 0.2083, 0.625, 0.2083, 0.5833, 0.2083, 0.5833, 0.2083, 0.625, 0.2083, 0.5833, 0.2083, 0.5, 0.2083, 0.5, 0.2083, 0.5833, 0.2422, 0.5, 0.2459, 0.5833, 0.2459, 0.5833, 0.2422, 0.5, 0.375, 0.3672, 0.375, 0.369, 0.375, 0.375, 0.375, 0.375, 0.375, 0.375, 0.375, 0.375, 0.375, 0.375, 0.2459, 0.5833, 0.2455, 0.625, 0.2455, 0.625, 0.2459, 0.5833, 0.375, 0.3333, 0.375, 0.3672, 0.375, 0.3672, 0.375, 0.3333, 0.2455, 0.625, 0.2083, 0.625, 0.2083, 0.625, 0.2455, 0.625, 0.375, 0.3333, 0.375, 0.3672, 0.375, 0.3672, 0.375, 0.3333, 0.2459, 0.5833, 0.2455, 0.625, 0.2455, 0.625, 0.2459, 0.5833, 0.2083, 0.625, 0.2083, 0.5833, 0.2083, 0.5833, 0.2083, 0.625, 0.2083, 0.5833, 0.2459, 0.5833, 0.2455, 0.625, 0.2083, 0.625, 0.2083, 0.5, 0.2422, 0.5, 0.2459, 0.5833, 0.2083, 0.5833, 0.2083, 0.625, 0.2083, 0.5833, 0.2083, 0.5833, 0.2083, 0.625, 0.2083, 0.5833, 0.2083, 0.5, 0.2083, 0.5, 0.2083, 0.5833, 0.2422, 0.5, 0.2459, 0.5833, 0.2459, 0.5833, 0.2422, 0.5, 0.2455, 0.625, 0.2083, 0.625, 0.2083, 0.625, 0.2455, 0.625, 0.375, 0.125, 0.625, 0.125, 0.625, 0.25, 0.375, 0.25, 0.375, 0.25, 0.625, 0.25, 0.625, 0.5, 0.375, 0.5, 0.375, 0.625, 0.625, 0.625, 0.625, 0.75, 0.375, 0.75, 0.625, 0.0, 0.375, 0.0, 0.375, 0.0, 0.625, 0.0, 0.125, 0.625, 0.375, 0.625, 0.375, 0.75, 0.125, 0.75, 0.625, 0.625, 0.875, 0.625, 0.875, 0.75, 0.625, 0.75, 0.375, 0.75, 0.625, 0.75, 0.625, 1.0, 0.375, 1.0, 0.125, 0.75, 0.375, 0.75, 0.375, 0.75, 0.125, 0.75, 0.625, 0.75, 0.875, 0.75, 0.875, 0.75, 0.625, 0.75, 0.375, 0.75, 0.625, 0.75, 0.625, 0.75, 0.375, 0.75, 0.625, 0.5, 0.875, 0.5, 0.875, 0.625, 0.625, 0.625, 0.125, 0.5, 0.375, 0.5, 0.375, 0.625, 0.125, 0.625, 0.375, 0.5, 0.625, 0.5, 0.625, 0.625, 0.375, 0.625, 0.375, 0.0, 0.625, 0.0, 0.625, 0.125, 0.375, 0.125, 0.0, 0.0, 0.0, 0.0, 0.0, 0.0, 0.0, 0.0, 0.0, 0.0, 0.0, 0.0, 0.0, 0.0, 0.0, 0.0, 0.0, 0.0, 0.0, 0.0, 0.0, 0.0, 0.2083, 0.625, 0.2083, 0.5833, 0.2083, 0.5833, 0.2083, 0.625, 0.2083, 0.5833, 0.2083, 0.625, 0.2083, 0.625, 0.2083, 0.5833, 0.2083, 0.5833, 0.2083, 0.5, 0.2083, 0.5, 0.2083, 0.5833, 0.375, 0.3333, 0.375, 0.3333, 0.375, 0.3333, 0.375, 0.3333, 0.2083, 0.625, 0.2083, 0.5833, 0.2083, 0.5833, 0.2083, 0.625, 0.2083, 0.625, 0.2083, 0.625, 0.2083, 0.625, 0.2083, 0.625, 0.2083, 0.5, 0.2083, 0.5833, 0.2083, 0.5833, 0.2083, 0.5, 0.2083, 0.625, 0.2083, 0.625, 0.2083, 0.625, 0.2083, 0.625, 0.2083, 0.625, 0.2083, 0.625, 0.2083, 0.625, 0.2083, 0.625, 0.2083, 0.625, 0.2083, 0.5833, 0.2083, 0.5833, 0.2083, 0.625, 0.2083, 0.5833, 0.2083, 0.625, 0.2083, 0.625, 0.2083, 0.5833, 0.2083, 0.5833, 0.2083, 0.5, 0.2083, 0.5, 0.2083, 0.5833, 0.2083, 0.5, 0.2083, 0.5833, 0.2083, 0.5833, 0.2083, 0.5, 0.2083, 0.625, 0.2083, 0.625, 0.2083, 0.625, 0.2083, 0.625, 0.375, 0.3333, 0.375, 0.3333, 0.375, 0.3333, 0.375, 0.3333, 0.375, 0.3333, 0.375, 0.3333, 0.375, 0.3333, 0.375, 0.3333, 0.2083, 0.5, 0.2083, 0.5833, 0.2083, 0.5833, 0.2083, 0.5, 0.2083, 0.5833, 0.2083, 0.5833, 0.2083, 0.5833, 0.2083, 0.5833, 0.2083, 0.625, 0.2083, 0.625, 0.2083, 0.625, 0.2083, 0.625, 0.2083, 0.5833, 0.2083, 0.5833, 0.2083, 0.5833, 0.2083, 0.5833, 0.2083, 0.625, 0.2083, 0.625, 0.2083, 0.625, 0.2083, 0.625, 0.2083, 0.5, 0.2083, 0.5833, 0.2083, 0.5833, 0.2083, 0.5, 0.2083, 0.625, 0.2083, 0.625, 0.2083, 0.625, 0.2083, 0.625, 0.2083, 0.5, 0.2083, 0.5, 0.2083, 0.5, 0.2083, 0.5, 0.2083, 0.625, 0.2083, 0.625, 0.2083, 0.625, 0.2083, 0.625, 0.2083, 0.5, 0.2083, 0.5833, 0.2083, 0.5833, 0.2083, 0.5, 0.2083, 0.625, 0.2083, 0.625, 0.2083, 0.625, 0.2083, 0.625, 0.2083, 0.625, 0.2083, 0.5833, 0.2083, 0.5833, 0.2083, 0.625, 0.375, 0.3333, 0.375, 0.3333, 0.375, 0.3333, 0.375, 0.3333, 0.375, 0.3333, 0.375, 0.3333, 0.375, 0.3333, 0.375, 0.3333, 0.2083, 0.5833, 0.2083, 0.5, 0.2083, 0.5, 0.2083, 0.5833, 0.2083, 0.5833, 0.2083, 0.625, 0.2083, 0.625, 0.2083, 0.5833, 0.2083, 0.625, 0.2083, 0.625, 0.2083, 0.625, 0.2083, 0.625, 0.2083, 0.625, 0.2083, 0.625, 0.2083, 0.625, 0.2083, 0.625, 0.2083, 0.625, 0.2083, 0.625, 0.2083, 0.625, 0.2083, 0.625, 0.2083, 0.625, 0.2083, 0.625, 0.2083, 0.625, 0.2083, 0.625, 0.2083, 0.625, 0.2083, 0.625, 0.2083, 0.625, 0.2083, 0.625, 0.2083, 0.625, 0.2083, 0.625, 0.2083, 0.625, 0.2083, 0.625, 0.2083, 0.625, 0.2083, 0.625, 0.2083, 0.625, 0.2083, 0.625, 0.2083, 0.625, 0.2083, 0.625, 0.2083, 0.625, 0.2083, 0.625, 0.2083, 0.625, 0.2083, 0.625, 0.2083, 0.625, 0.2083, 0.625, 0.2083, 0.625, 0.2083, 0.625, 0.2083, 0.625, 0.2083, 0.625, 0.2083, 0.625, 0.2083, 0.625, 0.2083, 0.625, 0.2083, 0.625, 0.2083, 0.625, 0.2083, 0.625, 0.2083, 0.625, 0.2083, 0.625, 0.2083, 0.625, 0.2083, 0.625, 0.2083, 0.625, 0.2083, 0.625, 0.2083, 0.625, 0.2083, 0.625, 0.2083, 0.625, 0.2083, 0.625, 0.2083, 0.625, 0.2083, 0.625, 0.2083, 0.625, 0.2083, 0.625, 0.2083, 0.625, 0.2083, 0.625, 0.2083, 0.625, 0.2083, 0.625, 0.2083, 0.625, 0.2083, 0.625, 0.2083, 0.625, 0.2083, 0.625, 0.2083, 0.625, 0.2083, 0.625, 0.2083, 0.625, 0.2083, 0.625, 0.2083, 0.5833, 0.2083, 0.5833, 0.2083, 0.5833, 0.2083, 0.5833, 0.2083, 0.5833, 0.2083, 0.5833, 0.2083, 0.5833, 0.2083, 0.5833, 0.2083, 0.625, 0.2083, 0.625, 0.2083, 0.625, 0.2083, 0.625, 0.2083, 0.5833, 0.2083, 0.5833, 0.2083, 0.5833, 0.2083, 0.5833, 0.2083, 0.5833, 0.2083, 0.625, 0.2083, 0.625, 0.2083, 0.5833, 0.2083, 0.625, 0.2083, 0.5833, 0.2083, 0.5833, 0.2083, 0.625, 0.2083, 0.625, 0.2083, 0.625, 0.2083, 0.625, 0.2083, 0.625, 0.2083, 0.5833, 0.2083, 0.625, 0.2083, 0.625, 0.2083, 0.5833, 0.2083, 0.625, 0.2083, 0.625, 0.2083, 0.625, 0.2083, 0.625, 0.2083, 0.5833, 0.2083, 0.625, 0.2083, 0.625, 0.2083, 0.5833, 0.2083, 0.625, 0.2083, 0.625, 0.2083, 0.625, 0.2083, 0.625, 0.2083, 0.625, 0.2083, 0.5833, 0.2083, 0.5833, 0.2083, 0.625, 0.2083, 0.625, 0.2083, 0.5833, 0.2083, 0.5833, 0.2083, 0.625, 0.2083, 0.625, 0.2083, 0.5833, 0.2083, 0.5833, 0.2083, 0.625, 0.2083, 0.625, 0.2083, 0.5833, 0.2083, 0.5833, 0.2083, 0.625, 0.2083, 0.5833, 0.2083, 0.5833, 0.2083, 0.5833, 0.2083, 0.5833, 0.2083, 0.5833, 0.2083, 0.5833, 0.2083, 0.5833, 0.2083, 0.5833, 0.2083, 0.625, 0.2083, 0.625, 0.2083, 0.625, 0.2083, 0.625, 0.375, 0.3333, 0.375, 0.3333, 0.375, 0.3333, 0.375, 0.3333, 0.375, 0.3333, 0.375, 0.3333, 0.375, 0.3333, 0.375, 0.3333, 0.2083, 0.5833, 0.2083, 0.5833, 0.2083, 0.5833, 0.2083, 0.5833, 0.375, 0.3333, 0.375, 0.3333, 0.375, 0.3333, 0.375, 0.3333, 0.375, 0.3333, 0.375, 0.3333, 0.375, 0.3333, 0.375, 0.3333, 0.2083, 0.5833, 0.2083, 0.5, 0.2083, 0.5, 0.2083, 0.5833, 0.2083, 0.5833, 0.2083, 0.5, 0.2083, 0.5, 0.2083, 0.5833, 0.2083, 0.5833, 0.2083, 0.5833, 0.2083, 0.5833, 0.2083, 0.5833, 0.2083, 0.5, 0.2083, 0.5833, 0.2083, 0.5833, 0.2083, 0.5, 0.2083, 0.5833, 0.2083, 0.5833, 0.2083, 0.5833, 0.2083, 0.5833, 0.2083, 0.5833, 0.2083, 0.5, 0.2083, 0.5, 0.2083, 0.5833, 0.2083, 0.5833, 0.2083, 0.5833, 0.2083, 0.5833, 0.2083, 0.5833, 0.2083, 0.5833, 0.2083, 0.5, 0.2083, 0.5, 0.2083, 0.5833, 0.2083, 0.5833, 0.2083, 0.5, 0.2083, 0.5, 0.2083, 0.5833, 0.2083, 0.5833, 0.2083, 0.5833, 0.2083, 0.5833, 0.2083, 0.5833, 0.375, 0.3333, 0.375, 0.3333, 0.375, 0.3333, 0.375, 0.3333, 0.375, 0.3333, 0.375, 0.3333, 0.375, 0.3333, 0.375, 0.3333, 0.2083, 0.5, 0.2083, 0.5833, 0.2083, 0.5833, 0.2083, 0.5, 0.375, 0.3333, 0.375, 0.3333, 0.375, 0.3333, 0.375, 0.3333, 0.375, 0.3333, 0.375, 0.3333, 0.375, 0.3333, 0.375, 0.3333, 0.375, 0.3333, 0.375, 0.3333, 0.375, 0.3333, 0.375, 0.3333, 0.2083, 0.5, 0.2083, 0.5, 0.2083, 0.5, 0.2083, 0.5, 0.375, 0.3333, 0.375, 0.3333, 0.375, 0.3333, 0.375, 0.3333, 0.375, 0.3333, 0.375, 0.3333, 0.375, 0.3333, 0.375, 0.3333, 0.375, 0.3333, 0.375, 0.3333, 0.375, 0.3333, 0.375, 0.3333, 0.375, 0.3333, 0.375, 0.3333, 0.375, 0.3333, 0.375, 0.3333, 0.2083, 0.5, 0.2083, 0.5, 0.2083, 0.5, 0.2083, 0.5, 0.2083, 0.5, 0.2083, 0.5, 0.2083, 0.5, 0.2083, 0.5, 0.375, 0.3333, 0.375, 0.3333, 0.375, 0.3333, 0.375, 0.3333, 0.375, 0.3333, 0.375, 0.3333, 0.375, 0.3333, 0.375, 0.3333, 0.375, 0.3333, 0.375, 0.3333, 0.375, 0.3333, 0.375, 0.3333, 0.375, 0.3333, 0.375, 0.3333, 0.375, 0.3333, 0.375, 0.3333, 0.375, 0.3333, 0.375, 0.3333, 0.375, 0.3333, 0.375, 0.3333, 0.375, 0.3333, 0.375, 0.3333, 0.375, 0.3333, 0.375, 0.3333, 0.2083, 0.5, 0.2083, 0.5, 0.2083, 0.5, 0.2083, 0.5, 0.2083, 0.5, 0.2083, 0.5, 0.2083, 0.5, 0.2083, 0.5])
me_cube_001.materials.append(mat_material_002)
me_cube_001.use_remesh_preserve_volume = False
me_cube_001.use_remesh_preserve_attributes = False
me_cube_001.use_mirror_vertex_groups = False
me_cube_001.update()

# ---- objects
ob_cube = bpy.data.objects.new('Cube', me_cube_001)
ob_camera = bpy.data.objects.new('Camera', cam_camera_001)

# ---- transforms, parenting, visibility, modifiers, constraints
ob_cube.location = (0.0, 0.0, 0.0)
ob_cube.lineart.crease_threshold = 0.0
_m = ob_cube.modifiers.new('Mirror', 'MIRROR')
_m.use_clip = True
_m = ob_cube.modifiers.new('Subdivision', 'SUBSURF')
_m.uv_smooth = 'PRESERVE_CORNERS'
_m.quality = 4
_m.levels = 4
_m.show_only_control_edges = False
ob_camera.location = (8.471, -12.8, 1.141)
ob_camera.rotation_euler = (1.473, -7.271e-07, 0.6328)
ob_camera.lineart.crease_threshold = 0.0

# ---- collection membership
col_collection.objects.link(ob_cube)
col_collection.objects.link(ob_camera)

# ---- scene / render settings (as saved in the file)
scene.camera = ob_camera
scene.frame_start = 1; scene.frame_end = 250; scene.frame_set(34)
scene.render.engine = 'BLENDER_EEVEE_NEXT'
scene.cycles.use_denoising = False
scene.cycles.samples = 128
scene.cycles.sampling_pattern = 'TABULATED_SOBOL'
scene.cycles.use_adaptive_sampling = False
scene.cycles.use_light_tree = False
scene.eevee.taa_samples = 21
scene.view_settings.view_transform = 'Filmic'
bpy.context.view_layer.update()
